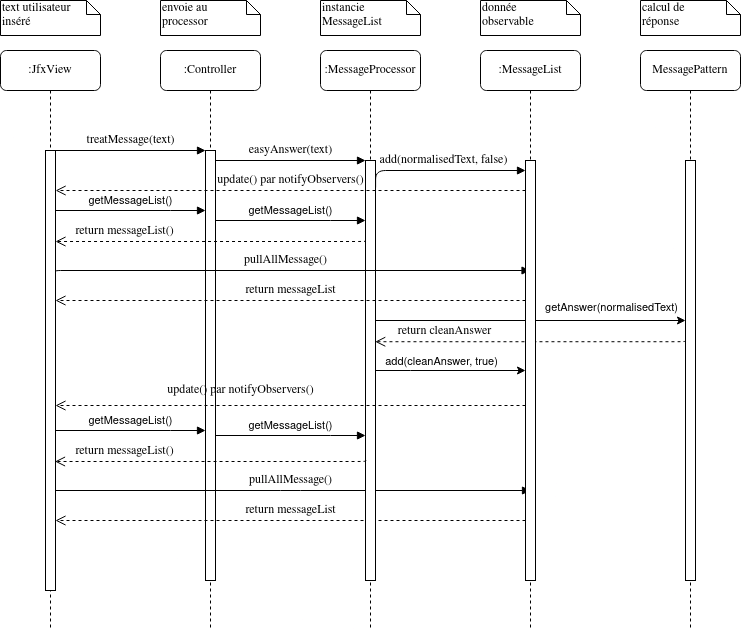

The diagram above was exported from draw.io. Its source (the exported page's mxGraphModel, read from the mxfile embedded in the PNG):
<mxGraphModel dx="989" dy="545" grid="1" gridSize="10" guides="1" tooltips="1" connect="1" arrows="1" fold="1" page="1" pageScale="1" pageWidth="1100" pageHeight="850" background="#ffffff" math="0" shadow="0">
  <root>
    <mxCell id="0" />
    <mxCell id="1" parent="0" />
    <mxCell id="7baba1c4bc27f4b0-2" value=":Controller" style="shape=umlLifeline;perimeter=lifelinePerimeter;whiteSpace=wrap;html=1;container=1;collapsible=0;recursiveResize=0;outlineConnect=0;rounded=1;shadow=0;comic=0;labelBackgroundColor=none;strokeWidth=1;fontFamily=Verdana;fontSize=12;align=center;" parent="1" vertex="1">
      <mxGeometry x="250" y="80" width="100" height="580" as="geometry" />
    </mxCell>
    <mxCell id="7baba1c4bc27f4b0-10" value="" style="html=1;points=[];perimeter=orthogonalPerimeter;rounded=0;shadow=0;comic=0;labelBackgroundColor=none;strokeWidth=1;fontFamily=Verdana;fontSize=12;align=center;" parent="7baba1c4bc27f4b0-2" vertex="1">
      <mxGeometry x="45" y="100" width="10" height="430" as="geometry" />
    </mxCell>
    <mxCell id="Pw8hNpvF8RiswuWiIdnc-21" value="return messageList()" style="html=1;verticalAlign=bottom;endArrow=open;dashed=1;endSize=8;labelBackgroundColor=none;fontFamily=Verdana;fontSize=12;edgeStyle=elbowEdgeStyle;elbow=vertical;exitX=0.057;exitY=0.259;exitDx=0;exitDy=0;exitPerimeter=0;" parent="7baba1c4bc27f4b0-2" edge="1">
      <mxGeometry x="0.5556" relative="1" as="geometry">
        <mxPoint x="-105" y="191" as="targetPoint" />
        <Array as="points">
          <mxPoint x="-10" y="191" />
          <mxPoint x="150" y="171" />
          <mxPoint x="180" y="171" />
        </Array>
        <mxPoint x="206" y="190" as="sourcePoint" />
        <mxPoint as="offset" />
      </mxGeometry>
    </mxCell>
    <mxCell id="G7stVDTcPOtAW7INqNOQ-8" value="getMessageList()" style="html=1;verticalAlign=bottom;endArrow=block;curved=0;rounded=0;edgeStyle=orthogonalEdgeStyle;" parent="7baba1c4bc27f4b0-2" edge="1">
      <mxGeometry width="80" relative="1" as="geometry">
        <mxPoint x="-105" y="380" as="sourcePoint" />
        <mxPoint x="45" y="380" as="targetPoint" />
        <Array as="points">
          <mxPoint x="10" y="380" />
          <mxPoint x="10" y="380" />
        </Array>
      </mxGeometry>
    </mxCell>
    <mxCell id="etKLrRZZeCrdoS28QWmv-4" value="pullAllMessage()" style="html=1;verticalAlign=bottom;endArrow=block;labelBackgroundColor=none;fontFamily=Verdana;fontSize=12;edgeStyle=elbowEdgeStyle;elbow=vertical;" edge="1" parent="7baba1c4bc27f4b0-2">
      <mxGeometry relative="1" as="geometry">
        <mxPoint x="-110" y="440" as="sourcePoint" />
        <mxPoint x="370" y="440" as="targetPoint" />
      </mxGeometry>
    </mxCell>
    <mxCell id="etKLrRZZeCrdoS28QWmv-3" value="return messageList" style="html=1;verticalAlign=bottom;endArrow=open;dashed=1;endSize=8;labelBackgroundColor=none;fontFamily=Verdana;fontSize=12;edgeStyle=elbowEdgeStyle;elbow=vertical;entryX=1.01;entryY=0.09;entryDx=0;entryDy=0;entryPerimeter=0;" edge="1" parent="7baba1c4bc27f4b0-2">
      <mxGeometry relative="1" as="geometry">
        <mxPoint x="-105" y="470" as="targetPoint" />
        <Array as="points">
          <mxPoint x="310" y="470" />
          <mxPoint x="340" y="470" />
        </Array>
        <mxPoint x="365" y="470" as="sourcePoint" />
      </mxGeometry>
    </mxCell>
    <mxCell id="7baba1c4bc27f4b0-3" value=":MessageProcessor" style="shape=umlLifeline;perimeter=lifelinePerimeter;whiteSpace=wrap;html=1;container=1;collapsible=0;recursiveResize=0;outlineConnect=0;rounded=1;shadow=0;comic=0;labelBackgroundColor=none;strokeWidth=1;fontFamily=Verdana;fontSize=12;align=center;" parent="1" vertex="1">
      <mxGeometry x="410" y="80" width="100" height="580" as="geometry" />
    </mxCell>
    <mxCell id="7baba1c4bc27f4b0-13" value="" style="html=1;points=[];perimeter=orthogonalPerimeter;rounded=0;shadow=0;comic=0;labelBackgroundColor=none;strokeWidth=1;fontFamily=Verdana;fontSize=12;align=center;" parent="7baba1c4bc27f4b0-3" vertex="1">
      <mxGeometry x="45" y="110" width="10" height="420" as="geometry" />
    </mxCell>
    <mxCell id="7baba1c4bc27f4b0-21" value="&lt;div&gt;update() par notifyObservers()&lt;br&gt;&lt;/div&gt;" style="html=1;verticalAlign=bottom;endArrow=open;dashed=1;endSize=8;labelBackgroundColor=none;fontFamily=Verdana;fontSize=12;edgeStyle=elbowEdgeStyle;elbow=vertical;entryX=1.01;entryY=0.09;entryDx=0;entryDy=0;entryPerimeter=0;" parent="7baba1c4bc27f4b0-3" target="7baba1c4bc27f4b0-9" edge="1">
      <mxGeometry relative="1" as="geometry">
        <mxPoint x="75" y="140" as="targetPoint" />
        <Array as="points">
          <mxPoint x="150" y="140" />
          <mxPoint x="180" y="140" />
        </Array>
        <mxPoint x="205" y="140" as="sourcePoint" />
      </mxGeometry>
    </mxCell>
    <mxCell id="Pw8hNpvF8RiswuWiIdnc-18" value="getMessageList()" style="html=1;verticalAlign=bottom;endArrow=block;curved=0;rounded=0;edgeStyle=orthogonalEdgeStyle;" parent="7baba1c4bc27f4b0-3" edge="1">
      <mxGeometry width="80" relative="1" as="geometry">
        <mxPoint x="-105" y="170" as="sourcePoint" />
        <mxPoint x="45" y="170" as="targetPoint" />
        <Array as="points">
          <mxPoint x="10" y="170" />
          <mxPoint x="10" y="170" />
        </Array>
      </mxGeometry>
    </mxCell>
    <mxCell id="7baba1c4bc27f4b0-11" value="treatMessage(text)" style="html=1;verticalAlign=bottom;endArrow=block;entryX=0;entryY=0;labelBackgroundColor=none;fontFamily=Verdana;fontSize=12;edgeStyle=elbowEdgeStyle;elbow=vertical;" parent="7baba1c4bc27f4b0-3" source="7baba1c4bc27f4b0-9" target="7baba1c4bc27f4b0-10" edge="1">
      <mxGeometry relative="1" as="geometry">
        <mxPoint x="-190" y="110" as="sourcePoint" />
      </mxGeometry>
    </mxCell>
    <mxCell id="7baba1c4bc27f4b0-14" value="easyAnswer(text)" style="html=1;verticalAlign=bottom;endArrow=block;entryX=0;entryY=0;labelBackgroundColor=none;fontFamily=Verdana;fontSize=12;edgeStyle=elbowEdgeStyle;elbow=vertical;" parent="7baba1c4bc27f4b0-3" source="7baba1c4bc27f4b0-10" target="7baba1c4bc27f4b0-13" edge="1">
      <mxGeometry relative="1" as="geometry">
        <mxPoint x="-40" y="120" as="sourcePoint" />
      </mxGeometry>
    </mxCell>
    <mxCell id="7baba1c4bc27f4b0-17" value="add(normalisedText, false)" style="html=1;verticalAlign=bottom;endArrow=block;labelBackgroundColor=none;fontFamily=Verdana;fontSize=12;edgeStyle=elbowEdgeStyle;elbow=vertical;exitX=1.01;exitY=0.112;exitDx=0;exitDy=0;exitPerimeter=0;" parent="7baba1c4bc27f4b0-3" edge="1">
      <mxGeometry x="0.017" relative="1" as="geometry">
        <mxPoint x="55.100000000000136" y="137.04000000000008" as="sourcePoint" />
        <Array as="points">
          <mxPoint x="50" y="120" />
        </Array>
        <mxPoint x="205" y="120" as="targetPoint" />
        <mxPoint as="offset" />
      </mxGeometry>
    </mxCell>
    <mxCell id="etKLrRZZeCrdoS28QWmv-2" value="return messageList" style="html=1;verticalAlign=bottom;endArrow=open;dashed=1;endSize=8;labelBackgroundColor=none;fontFamily=Verdana;fontSize=12;edgeStyle=elbowEdgeStyle;elbow=vertical;entryX=1.01;entryY=0.09;entryDx=0;entryDy=0;entryPerimeter=0;" edge="1" parent="7baba1c4bc27f4b0-3">
      <mxGeometry relative="1" as="geometry">
        <mxPoint x="-265" y="250" as="targetPoint" />
        <Array as="points">
          <mxPoint x="150" y="250" />
          <mxPoint x="180" y="250" />
        </Array>
        <mxPoint x="205" y="250" as="sourcePoint" />
      </mxGeometry>
    </mxCell>
    <mxCell id="etKLrRZZeCrdoS28QWmv-1" value="pullAllMessage()" style="html=1;verticalAlign=bottom;endArrow=block;labelBackgroundColor=none;fontFamily=Verdana;fontSize=12;edgeStyle=elbowEdgeStyle;elbow=vertical;" edge="1" parent="7baba1c4bc27f4b0-3">
      <mxGeometry relative="1" as="geometry">
        <mxPoint x="-270" y="230" as="sourcePoint" />
        <mxPoint x="209.5" y="220" as="targetPoint" />
        <Array as="points">
          <mxPoint y="220" />
        </Array>
      </mxGeometry>
    </mxCell>
    <mxCell id="7baba1c4bc27f4b0-4" value=":MessageList" style="shape=umlLifeline;perimeter=lifelinePerimeter;whiteSpace=wrap;html=1;container=1;collapsible=0;recursiveResize=0;outlineConnect=0;rounded=1;shadow=0;comic=0;labelBackgroundColor=none;strokeWidth=1;fontFamily=Verdana;fontSize=12;align=center;" parent="1" vertex="1">
      <mxGeometry x="570" y="80" width="100" height="580" as="geometry" />
    </mxCell>
    <mxCell id="Pw8hNpvF8RiswuWiIdnc-10" style="edgeStyle=orthogonalEdgeStyle;rounded=0;orthogonalLoop=1;jettySize=auto;html=1;" parent="7baba1c4bc27f4b0-4" edge="1">
      <mxGeometry relative="1" as="geometry">
        <mxPoint x="-105" y="270" as="sourcePoint" />
        <mxPoint x="205" y="270" as="targetPoint" />
        <Array as="points" />
      </mxGeometry>
    </mxCell>
    <mxCell id="Pw8hNpvF8RiswuWiIdnc-11" value="getAnswer(normalisedText)" style="edgeLabel;html=1;align=center;verticalAlign=middle;resizable=0;points=[];" parent="Pw8hNpvF8RiswuWiIdnc-10" vertex="1" connectable="0">
      <mxGeometry x="0.3642" y="-1" relative="1" as="geometry">
        <mxPoint x="24" y="-15" as="offset" />
      </mxGeometry>
    </mxCell>
    <mxCell id="Pw8hNpvF8RiswuWiIdnc-12" value="return cleanAnswer" style="html=1;verticalAlign=bottom;endArrow=open;dashed=1;endSize=8;labelBackgroundColor=none;fontFamily=Verdana;fontSize=12;edgeStyle=elbowEdgeStyle;elbow=vertical;exitX=0.057;exitY=0.259;exitDx=0;exitDy=0;exitPerimeter=0;" parent="7baba1c4bc27f4b0-4" edge="1">
      <mxGeometry x="0.5556" relative="1" as="geometry">
        <mxPoint x="-105.28999999999996" y="291.22" as="targetPoint" />
        <Array as="points">
          <mxPoint x="-10.289999999999964" y="291.22" />
          <mxPoint x="149.71000000000004" y="271.22" />
          <mxPoint x="179.71000000000004" y="271.22" />
        </Array>
        <mxPoint x="205.2800000000002" y="290.0000000000001" as="sourcePoint" />
        <mxPoint as="offset" />
      </mxGeometry>
    </mxCell>
    <mxCell id="Pw8hNpvF8RiswuWiIdnc-14" style="edgeStyle=orthogonalEdgeStyle;rounded=0;orthogonalLoop=1;jettySize=auto;html=1;" parent="7baba1c4bc27f4b0-4" edge="1">
      <mxGeometry relative="1" as="geometry">
        <mxPoint x="-105" y="319.9999999999999" as="sourcePoint" />
        <mxPoint x="45" y="319.9999999999999" as="targetPoint" />
        <Array as="points">
          <mxPoint x="-70" y="320" />
          <mxPoint x="-70" y="320" />
        </Array>
      </mxGeometry>
    </mxCell>
    <mxCell id="Pw8hNpvF8RiswuWiIdnc-15" value="add(cleanAnswer, true)" style="edgeLabel;html=1;align=center;verticalAlign=middle;resizable=0;points=[];" parent="Pw8hNpvF8RiswuWiIdnc-14" vertex="1" connectable="0">
      <mxGeometry x="-0.1602" y="2" relative="1" as="geometry">
        <mxPoint x="2" y="-8" as="offset" />
      </mxGeometry>
    </mxCell>
    <mxCell id="G7stVDTcPOtAW7INqNOQ-4" value="&lt;div&gt;update() par notifyObservers()&lt;br&gt;&lt;/div&gt;" style="html=1;verticalAlign=bottom;endArrow=open;dashed=1;endSize=8;labelBackgroundColor=none;fontFamily=Verdana;fontSize=12;edgeStyle=elbowEdgeStyle;elbow=vertical;entryX=1.01;entryY=0.09;entryDx=0;entryDy=0;entryPerimeter=0;" parent="7baba1c4bc27f4b0-4" edge="1">
      <mxGeometry x="0.2128" y="-5" relative="1" as="geometry">
        <mxPoint x="-425" y="355" as="targetPoint" />
        <Array as="points">
          <mxPoint x="-10" y="355" />
          <mxPoint x="20" y="355" />
        </Array>
        <mxPoint x="45" y="355" as="sourcePoint" />
        <mxPoint as="offset" />
      </mxGeometry>
    </mxCell>
    <mxCell id="7baba1c4bc27f4b0-5" value="MessagePattern" style="shape=umlLifeline;perimeter=lifelinePerimeter;whiteSpace=wrap;html=1;container=1;collapsible=0;recursiveResize=0;outlineConnect=0;rounded=1;shadow=0;comic=0;labelBackgroundColor=none;strokeWidth=1;fontFamily=Verdana;fontSize=12;align=center;" parent="1" vertex="1">
      <mxGeometry x="730" y="80" width="100" height="580" as="geometry" />
    </mxCell>
    <mxCell id="7baba1c4bc27f4b0-8" value=":JfxView" style="shape=umlLifeline;perimeter=lifelinePerimeter;whiteSpace=wrap;html=1;container=1;collapsible=0;recursiveResize=0;outlineConnect=0;rounded=1;shadow=0;comic=0;labelBackgroundColor=none;strokeWidth=1;fontFamily=Verdana;fontSize=12;align=center;" parent="1" vertex="1">
      <mxGeometry x="90" y="80" width="100" height="580" as="geometry" />
    </mxCell>
    <mxCell id="7baba1c4bc27f4b0-9" value="" style="html=1;points=[];perimeter=orthogonalPerimeter;rounded=0;shadow=0;comic=0;labelBackgroundColor=none;strokeWidth=1;fontFamily=Verdana;fontSize=12;align=center;" parent="7baba1c4bc27f4b0-8" vertex="1">
      <mxGeometry x="45" y="100" width="10" height="440" as="geometry" />
    </mxCell>
    <mxCell id="Pw8hNpvF8RiswuWiIdnc-17" value="getMessageList()" style="html=1;verticalAlign=bottom;endArrow=block;curved=0;rounded=0;edgeStyle=orthogonalEdgeStyle;" parent="7baba1c4bc27f4b0-8" target="7baba1c4bc27f4b0-10" edge="1">
      <mxGeometry width="80" relative="1" as="geometry">
        <mxPoint x="55" y="160" as="sourcePoint" />
        <mxPoint x="135" y="160" as="targetPoint" />
        <Array as="points">
          <mxPoint x="170" y="160" />
          <mxPoint x="170" y="160" />
        </Array>
      </mxGeometry>
    </mxCell>
    <mxCell id="7baba1c4bc27f4b0-16" value="" style="html=1;points=[];perimeter=orthogonalPerimeter;rounded=0;shadow=0;comic=0;labelBackgroundColor=none;strokeWidth=1;fontFamily=Verdana;fontSize=12;align=center;" parent="1" vertex="1">
      <mxGeometry x="615" y="190" width="10" height="420" as="geometry" />
    </mxCell>
    <mxCell id="7baba1c4bc27f4b0-19" value="" style="html=1;points=[];perimeter=orthogonalPerimeter;rounded=0;shadow=0;comic=0;labelBackgroundColor=none;strokeWidth=1;fontFamily=Verdana;fontSize=12;align=center;" parent="1" vertex="1">
      <mxGeometry x="775" y="190" width="10" height="420" as="geometry" />
    </mxCell>
    <mxCell id="7baba1c4bc27f4b0-40" value="text utilisateur inséré" style="shape=note;whiteSpace=wrap;html=1;size=14;verticalAlign=top;align=left;spacingTop=-6;rounded=0;shadow=0;comic=0;labelBackgroundColor=none;strokeWidth=1;fontFamily=Verdana;fontSize=12" parent="1" vertex="1">
      <mxGeometry x="90" y="30" width="100" height="35" as="geometry" />
    </mxCell>
    <mxCell id="7baba1c4bc27f4b0-41" value="&lt;div&gt;envoie au&amp;nbsp;&lt;/div&gt;&lt;div&gt;processor&lt;/div&gt;" style="shape=note;whiteSpace=wrap;html=1;size=14;verticalAlign=top;align=left;spacingTop=-6;rounded=0;shadow=0;comic=0;labelBackgroundColor=none;strokeWidth=1;fontFamily=Verdana;fontSize=12" parent="1" vertex="1">
      <mxGeometry x="250" y="30" width="100" height="35" as="geometry" />
    </mxCell>
    <mxCell id="7baba1c4bc27f4b0-42" value="&lt;div&gt;instancie&lt;/div&gt;&lt;div&gt;MessageList&lt;br&gt;&lt;/div&gt;" style="shape=note;whiteSpace=wrap;html=1;size=14;verticalAlign=top;align=left;spacingTop=-6;rounded=0;shadow=0;comic=0;labelBackgroundColor=none;strokeWidth=1;fontFamily=Verdana;fontSize=12" parent="1" vertex="1">
      <mxGeometry x="410" y="30" width="100" height="35" as="geometry" />
    </mxCell>
    <mxCell id="7baba1c4bc27f4b0-43" value="&lt;div&gt;donnée&lt;/div&gt;&lt;div&gt;observable&lt;/div&gt;" style="shape=note;whiteSpace=wrap;html=1;size=14;verticalAlign=top;align=left;spacingTop=-6;rounded=0;shadow=0;comic=0;labelBackgroundColor=none;strokeWidth=1;fontFamily=Verdana;fontSize=12" parent="1" vertex="1">
      <mxGeometry x="570" y="30" width="100" height="35" as="geometry" />
    </mxCell>
    <mxCell id="7baba1c4bc27f4b0-44" value="&lt;div&gt;calcul de&amp;nbsp;&lt;/div&gt;&lt;div&gt;réponse&lt;/div&gt;" style="shape=note;whiteSpace=wrap;html=1;size=14;verticalAlign=top;align=left;spacingTop=-6;rounded=0;shadow=0;comic=0;labelBackgroundColor=none;strokeWidth=1;fontFamily=Verdana;fontSize=12" parent="1" vertex="1">
      <mxGeometry x="730" y="30" width="100" height="35" as="geometry" />
    </mxCell>
    <mxCell id="G7stVDTcPOtAW7INqNOQ-5" value="getMessageList()" style="html=1;verticalAlign=bottom;endArrow=block;curved=0;rounded=0;edgeStyle=orthogonalEdgeStyle;" parent="1" edge="1">
      <mxGeometry width="80" relative="1" as="geometry">
        <mxPoint x="305" y="465" as="sourcePoint" />
        <mxPoint x="455" y="465" as="targetPoint" />
        <Array as="points">
          <mxPoint x="420" y="465" />
          <mxPoint x="420" y="465" />
        </Array>
      </mxGeometry>
    </mxCell>
    <mxCell id="G7stVDTcPOtAW7INqNOQ-7" value="return messageList()" style="html=1;verticalAlign=bottom;endArrow=open;dashed=1;endSize=8;labelBackgroundColor=none;fontFamily=Verdana;fontSize=12;edgeStyle=elbowEdgeStyle;elbow=vertical;exitX=0.057;exitY=0.259;exitDx=0;exitDy=0;exitPerimeter=0;" parent="1" edge="1">
      <mxGeometry x="0.5556" relative="1" as="geometry">
        <mxPoint x="144.5" y="491" as="targetPoint" />
        <Array as="points">
          <mxPoint x="239.5" y="491" />
          <mxPoint x="399.5" y="471" />
          <mxPoint x="429.5" y="471" />
        </Array>
        <mxPoint x="455.5" y="490" as="sourcePoint" />
        <mxPoint as="offset" />
      </mxGeometry>
    </mxCell>
  </root>
</mxGraphModel>